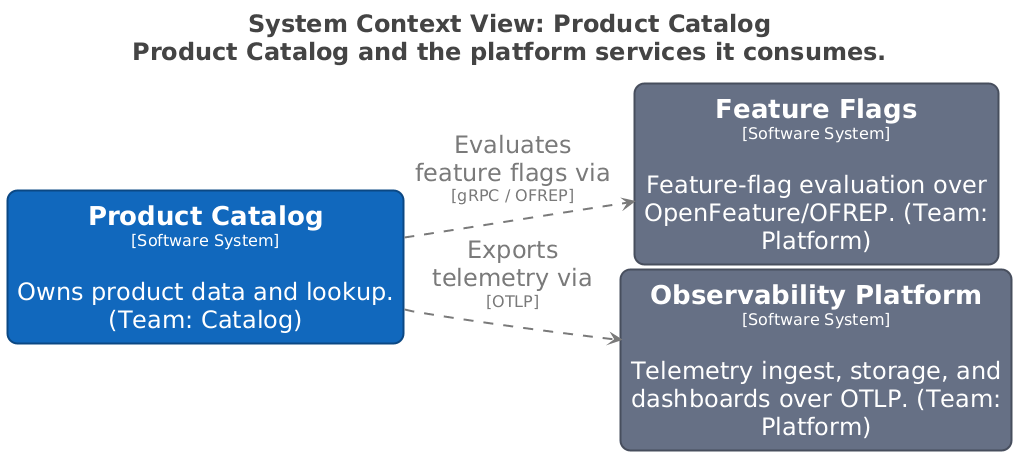

The diagram above was rendered by PlantUML. Its source (embedded in the PNG):
@startuml
title <size:24>System Context View: Product Catalog</size>\n<size:24>Product Catalog and the platform services it consumes.</size>

set separator none
left to right direction
skinparam ranksep 20
skinparam nodesep 5
hide stereotype

<style>
  root {
    BackgroundColor: #ffffff;
    FontColor: #444444;
  }
  // Element,Software System
  .Element-RWxlbWVudCxTb2Z0d2FyZSBTeXN0ZW0= {
    BackgroundColor: #1168bd;
    LineColor: #0b4884;
    LineStyle: 0;
    LineThickness: 2;
    RoundCorner: 20;
    FontColor: #ffffff;
    FontSize: 24;
    HorizontalAlignment: center;
    Shadowing: 0;
    MaximumWidth: 450;
  }
  // Element,Software System,Platform
  .Element-RWxlbWVudCxTb2Z0d2FyZSBTeXN0ZW0sUGxhdGZvcm0= {
    BackgroundColor: #667085;
    LineColor: #474e5d;
    LineStyle: 0;
    LineThickness: 2;
    RoundCorner: 20;
    FontColor: #ffffff;
    FontSize: 24;
    HorizontalAlignment: center;
    Shadowing: 0;
    MaximumWidth: 450;
  }
  // Relationship,FeatureFlag
  .Relationship-UmVsYXRpb25zaGlwLEZlYXR1cmVGbGFn {
    LineThickness: 2;
    LineStyle: 10-10;
    LineColor: #7a7a7a;
    FontColor: #7a7a7a;
    FontSize: 24;
    MaximumWidth: 200;
  }
  // Relationship,Telemetry
  .Relationship-UmVsYXRpb25zaGlwLFRlbGVtZXRyeQ== {
    LineThickness: 2;
    LineStyle: 10-10;
    LineColor: #7a7a7a;
    FontColor: #7a7a7a;
    FontSize: 24;
    MaximumWidth: 200;
  }
</style>

rectangle "==Feature Flags\n<size:16>[Software System]</size>\n\nFeature-flag evaluation over OpenFeature/OFREP. (Team: Platform)" <<Element-RWxlbWVudCxTb2Z0d2FyZSBTeXN0ZW0sUGxhdGZvcm0=>> as FeatureFlags
rectangle "==Observability Platform\n<size:16>[Software System]</size>\n\nTelemetry ingest, storage, and dashboards over OTLP. (Team: Platform)" <<Element-RWxlbWVudCxTb2Z0d2FyZSBTeXN0ZW0sUGxhdGZvcm0=>> as ObservabilityPlatform
rectangle "==Product Catalog\n<size:16>[Software System]</size>\n\nOwns product data and lookup. (Team: Catalog)" <<Element-RWxlbWVudCxTb2Z0d2FyZSBTeXN0ZW0=>> as ProductCatalog

ProductCatalog --> FeatureFlags <<Relationship-UmVsYXRpb25zaGlwLEZlYXR1cmVGbGFn>> : "Evaluates feature flags via\n<size:16>[gRPC / OFREP]</size>"
ProductCatalog --> ObservabilityPlatform <<Relationship-UmVsYXRpb25zaGlwLFRlbGVtZXRyeQ==>> : "Exports telemetry via\n<size:16>[OTLP]</size>"

@enduml